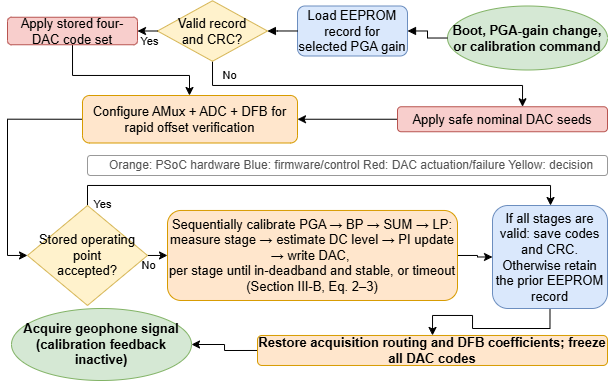

The diagram above was exported from draw.io. Its source (the exported page's mxGraphModel, read from the mxfile embedded in the PNG):
<mxGraphModel dx="148" dy="1749" grid="1" gridSize="10" guides="1" tooltips="1" connect="1" arrows="1" fold="1" page="1" pageScale="1" pageWidth="827" pageHeight="1169" math="0" shadow="0">
  <root>
    <mxCell id="0" />
    <mxCell id="1" parent="0" />
    <mxCell id="73cJvmG9Y3DG1glWdBMk-32" edge="1" parent="1" source="73cJvmG9Y3DG1glWdBMk-11" style="edgeStyle=orthogonalEdgeStyle;curved=1;rounded=0;orthogonalLoop=1;jettySize=auto;html=1;exitX=1;exitY=0.5;exitDx=0;exitDy=0;entryX=0;entryY=0.5;entryDx=0;entryDy=0;" target="73cJvmG9Y3DG1glWdBMk-12">
      <mxGeometry relative="1" as="geometry" />
    </mxCell>
    <mxCell id="wByom0Gyc8LYUdCKaJrU-4" connectable="0" parent="73cJvmG9Y3DG1glWdBMk-32" style="edgeLabel;html=1;align=center;verticalAlign=middle;resizable=0;points=[];" value="No" vertex="1">
      <mxGeometry relative="1" x="-0.4576" y="1" as="geometry">
        <mxPoint x="-5" y="11" as="offset" />
      </mxGeometry>
    </mxCell>
    <mxCell id="73cJvmG9Y3DG1glWdBMk-34" edge="1" parent="1" source="73cJvmG9Y3DG1glWdBMk-11" style="edgeStyle=orthogonalEdgeStyle;curved=0;rounded=0;orthogonalLoop=1;jettySize=auto;html=1;exitX=0.5;exitY=0;exitDx=0;exitDy=0;" target="73cJvmG9Y3DG1glWdBMk-13">
      <mxGeometry relative="1" as="geometry">
        <Array as="points">
          <mxPoint x="1120" y="-10" />
          <mxPoint x="1583" y="-10" />
        </Array>
        <mxPoint x="1690" y="-10" as="targetPoint" />
      </mxGeometry>
    </mxCell>
    <mxCell id="wByom0Gyc8LYUdCKaJrU-3" connectable="0" parent="73cJvmG9Y3DG1glWdBMk-34" style="edgeLabel;html=1;align=center;verticalAlign=middle;resizable=0;points=[];" value="Yes" vertex="1">
      <mxGeometry relative="1" x="-0.9046" y="1" as="geometry">
        <mxPoint x="11" y="20" as="offset" />
      </mxGeometry>
    </mxCell>
    <mxCell id="73cJvmG9Y3DG1glWdBMk-11" parent="1" style="rhombus;whiteSpace=wrap;html=1;fillColor=#fff2cc;strokeColor=#d6b656;fontSize=13;" value="Stored operating point&#10;accepted?" vertex="1">
      <mxGeometry height="100" width="120" x="1060" y="9.969999999999999" as="geometry" />
    </mxCell>
    <mxCell id="73cJvmG9Y3DG1glWdBMk-33" edge="1" parent="1" source="73cJvmG9Y3DG1glWdBMk-12" style="edgeStyle=orthogonalEdgeStyle;curved=0;rounded=0;orthogonalLoop=1;jettySize=auto;html=1;exitX=1;exitY=0.5;exitDx=0;exitDy=0;entryX=0;entryY=0.5;entryDx=0;entryDy=0;" target="73cJvmG9Y3DG1glWdBMk-13">
      <mxGeometry relative="1" as="geometry">
        <Array as="points">
          <mxPoint x="1510" y="60" />
          <mxPoint x="1510" y="62" />
        </Array>
      </mxGeometry>
    </mxCell>
    <mxCell id="73cJvmG9Y3DG1glWdBMk-12" parent="1" style="rounded=1;whiteSpace=wrap;html=1;fillColor=#ffe6cc;strokeColor=#d79b00;fontSize=13;align=center;" value="Sequentially calibrate PGA → BP → SUM → LP:&lt;br&gt;measure stage → estimate DC level → PI update → write DAC,&amp;nbsp;&lt;div&gt;per stage until in-deadband and stable, or timeout&lt;br&gt;(Section III-B, Eq. 2–3)&lt;/div&gt;" vertex="1">
      <mxGeometry height="90.03" width="290" x="1200" y="14.96" as="geometry" />
    </mxCell>
    <mxCell id="73cJvmG9Y3DG1glWdBMk-35" edge="1" parent="1" source="73cJvmG9Y3DG1glWdBMk-13" style="edgeStyle=orthogonalEdgeStyle;curved=0;rounded=0;orthogonalLoop=1;jettySize=auto;html=1;exitX=0.5;exitY=1;exitDx=0;exitDy=0;" target="73cJvmG9Y3DG1glWdBMk-14">
      <mxGeometry relative="1" as="geometry" />
    </mxCell>
    <mxCell id="73cJvmG9Y3DG1glWdBMk-13" parent="1" style="rounded=1;whiteSpace=wrap;html=1;fillColor=#dae8fc;strokeColor=#6c8ebf;fontSize=13;" value="If all stages are valid: save codes and CRC.&#10;Otherwise retain the prior EEPROM record" vertex="1">
      <mxGeometry height="103" width="115" x="1525" y="10" as="geometry" />
    </mxCell>
    <mxCell id="73cJvmG9Y3DG1glWdBMk-36" edge="1" parent="1" source="73cJvmG9Y3DG1glWdBMk-14" style="edgeStyle=orthogonalEdgeStyle;curved=0;rounded=0;orthogonalLoop=1;jettySize=auto;html=1;exitX=0;exitY=0.5;exitDx=0;exitDy=0;" target="73cJvmG9Y3DG1glWdBMk-15">
      <mxGeometry relative="1" as="geometry" />
    </mxCell>
    <mxCell id="73cJvmG9Y3DG1glWdBMk-14" parent="1" style="rounded=1;whiteSpace=wrap;html=1;fillColor=#ffe6cc;strokeColor=#d79b00;fontStyle=1;fontSize=13;" value="Restore acquisition routing and DFB coefficients; freeze all DAC codes" vertex="1">
      <mxGeometry height="30" width="350" x="1290" y="139.97" as="geometry" />
    </mxCell>
    <mxCell id="73cJvmG9Y3DG1glWdBMk-15" parent="1" style="ellipse;whiteSpace=wrap;html=1;aspect=fixed;fillColor=#d5e8d4;strokeColor=#82b366;fontStyle=1;fontSize=13;" value="Acquire geophone signal&#10;(calibration feedback inactive)" vertex="1">
      <mxGeometry height="72" width="180" x="1044" y="113" as="geometry" />
    </mxCell>
    <mxCell id="73cJvmG9Y3DG1glWdBMk-16" parent="1" style="rounded=1;whiteSpace=wrap;html=1;fillColor=#ffffff;strokeColor=#999999;fontSize=11;fontColor=#555555;align=center;spacingLeft=8;rotation=0;" value="&lt;font style=&quot;font-size: 12px;&quot;&gt;Orange: PSoC hardware   Blue: firmware/control Red: DAC actuation/failure   Yellow: decision&lt;/font&gt;" vertex="1">
      <mxGeometry height="20" width="520" x="1120" y="-40" as="geometry" />
    </mxCell>
    <mxCell id="73cJvmG9Y3DG1glWdBMk-1" parent="1" style="ellipse;whiteSpace=wrap;html=1;aspect=fixed;fillColor=#d5e8d4;strokeColor=#82b366;fontStyle=1;fontSize=13;" value="Boot, PGA-gain change,&#10;or calibration command" vertex="1">
      <mxGeometry height="64" width="160" x="1480" y="-189.5" as="geometry" />
    </mxCell>
    <mxCell id="73cJvmG9Y3DG1glWdBMk-2" parent="1" style="rounded=1;whiteSpace=wrap;html=1;fillColor=#dae8fc;strokeColor=#6c8ebf;fontSize=13;" value="Load EEPROM record for&#10;selected PGA gain" vertex="1">
      <mxGeometry height="50" width="110" x="1330" y="-189.5" as="geometry" />
    </mxCell>
    <mxCell id="73cJvmG9Y3DG1glWdBMk-27" edge="1" parent="1" source="73cJvmG9Y3DG1glWdBMk-5" style="edgeStyle=orthogonalEdgeStyle;curved=0;rounded=0;orthogonalLoop=1;jettySize=auto;html=1;exitX=0.5;exitY=1;exitDx=0;exitDy=0;" target="73cJvmG9Y3DG1glWdBMk-9">
      <mxGeometry relative="1" as="geometry">
        <Array as="points">
          <mxPoint x="1245" y="-110" />
          <mxPoint x="1555" y="-110" />
        </Array>
      </mxGeometry>
    </mxCell>
    <mxCell id="wByom0Gyc8LYUdCKaJrU-2" connectable="0" parent="73cJvmG9Y3DG1glWdBMk-27" style="edgeLabel;html=1;align=center;verticalAlign=middle;resizable=0;points=[];" value="No" vertex="1">
      <mxGeometry relative="1" x="-0.6232" y="3" as="geometry">
        <mxPoint x="-26" y="-7" as="offset" />
      </mxGeometry>
    </mxCell>
    <mxCell id="73cJvmG9Y3DG1glWdBMk-5" parent="1" style="rhombus;whiteSpace=wrap;html=1;fillColor=#fff2cc;strokeColor=#d6b656;fontSize=13;" value="Valid record&#10;and CRC?" vertex="1">
      <mxGeometry height="60.5" width="110" x="1190" y="-194.75" as="geometry" />
    </mxCell>
    <mxCell id="73cJvmG9Y3DG1glWdBMk-29" edge="1" parent="1" source="73cJvmG9Y3DG1glWdBMk-7" style="edgeStyle=orthogonalEdgeStyle;curved=0;rounded=0;orthogonalLoop=1;jettySize=auto;html=1;exitX=0.5;exitY=1;exitDx=0;exitDy=0;" target="73cJvmG9Y3DG1glWdBMk-10">
      <mxGeometry relative="1" as="geometry">
        <Array as="points">
          <mxPoint x="1105" y="-120" />
          <mxPoint x="1222" y="-120" />
        </Array>
      </mxGeometry>
    </mxCell>
    <mxCell id="73cJvmG9Y3DG1glWdBMk-7" parent="1" style="rounded=1;whiteSpace=wrap;html=1;fillColor=#f8cecc;strokeColor=#b85450;fontSize=13;" value="Apply stored four-DAC code set" vertex="1">
      <mxGeometry height="27.5" width="130" x="1040" y="-178.25" as="geometry" />
    </mxCell>
    <mxCell id="wByom0Gyc8LYUdCKaJrU-9" edge="1" parent="1" source="73cJvmG9Y3DG1glWdBMk-9" style="edgeStyle=orthogonalEdgeStyle;curved=1;rounded=0;orthogonalLoop=1;jettySize=auto;html=1;exitX=0;exitY=0.5;exitDx=0;exitDy=0;entryX=1;entryY=0.5;entryDx=0;entryDy=0;" target="73cJvmG9Y3DG1glWdBMk-10">
      <mxGeometry relative="1" as="geometry" />
    </mxCell>
    <mxCell id="73cJvmG9Y3DG1glWdBMk-9" parent="1" style="rounded=1;whiteSpace=wrap;html=1;fillColor=#f8cecc;strokeColor=#b85450;fontSize=13;" value="Apply safe nominal DAC seeds" vertex="1">
      <mxGeometry height="25" width="210" x="1430" y="-88.75" as="geometry" />
    </mxCell>
    <mxCell id="wByom0Gyc8LYUdCKaJrU-10" edge="1" parent="1" source="73cJvmG9Y3DG1glWdBMk-10" style="edgeStyle=orthogonalEdgeStyle;curved=0;rounded=0;orthogonalLoop=1;jettySize=auto;html=1;exitX=0;exitY=0.5;exitDx=0;exitDy=0;entryX=0;entryY=0.5;entryDx=0;entryDy=0;" target="73cJvmG9Y3DG1glWdBMk-11">
      <mxGeometry relative="1" as="geometry" />
    </mxCell>
    <mxCell id="73cJvmG9Y3DG1glWdBMk-10" parent="1" style="rounded=1;whiteSpace=wrap;html=1;fillColor=#ffe6cc;strokeColor=#d79b00;fontSize=13;" value="Configure AMux + ADC + DFB for&#10;rapid offset verification" vertex="1">
      <mxGeometry height="47.5" width="215" x="1115" y="-100" as="geometry" />
    </mxCell>
    <mxCell id="73cJvmG9Y3DG1glWdBMk-17" edge="1" parent="1" source="73cJvmG9Y3DG1glWdBMk-1" style="edgeStyle=orthogonalEdgeStyle;rounded=0;orthogonalLoop=1;jettySize=auto;html=1;endArrow=block;endFill=1;" target="73cJvmG9Y3DG1glWdBMk-2">
      <mxGeometry relative="1" as="geometry" />
    </mxCell>
    <mxCell id="73cJvmG9Y3DG1glWdBMk-18" edge="1" parent="1" source="73cJvmG9Y3DG1glWdBMk-2" style="edgeStyle=orthogonalEdgeStyle;rounded=0;orthogonalLoop=1;jettySize=auto;html=1;endArrow=block;endFill=1;" target="73cJvmG9Y3DG1glWdBMk-5">
      <mxGeometry relative="1" as="geometry" />
    </mxCell>
    <mxCell id="wByom0Gyc8LYUdCKaJrU-7" edge="1" parent="1" source="73cJvmG9Y3DG1glWdBMk-5" style="edgeStyle=orthogonalEdgeStyle;curved=0;rounded=0;orthogonalLoop=1;jettySize=auto;html=1;exitX=0;exitY=0.5;exitDx=0;exitDy=0;entryX=1;entryY=0.5;entryDx=0;entryDy=0;" target="73cJvmG9Y3DG1glWdBMk-7">
      <mxGeometry relative="1" as="geometry" />
    </mxCell>
    <mxCell id="wByom0Gyc8LYUdCKaJrU-8" connectable="0" parent="wByom0Gyc8LYUdCKaJrU-7" style="edgeLabel;html=1;align=center;verticalAlign=middle;resizable=0;points=[];" value="Yes" vertex="1">
      <mxGeometry relative="1" x="-0.1623" as="geometry">
        <mxPoint y="10" as="offset" />
      </mxGeometry>
    </mxCell>
  </root>
</mxGraphModel>